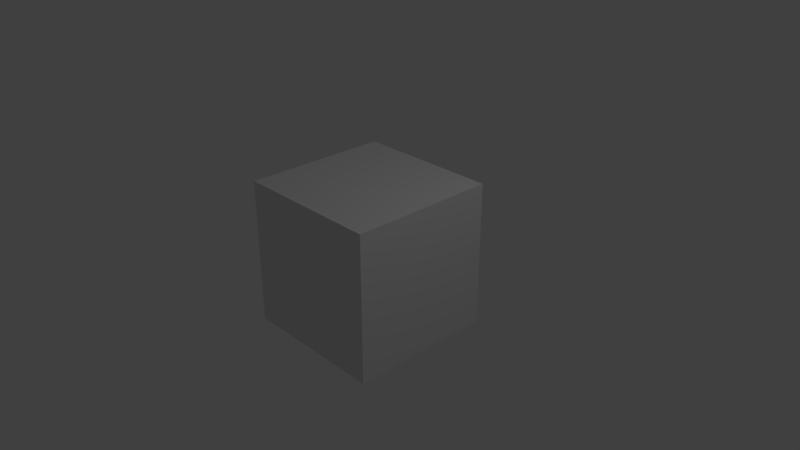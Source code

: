 # Source: jim_eyes.blend  (saved by Blender 2.79.0; exported with 4.5.12 LTS)
import bpy
from mathutils import Matrix  # noqa: F401  (used for matrix-valued properties, if any)

bpy.ops.wm.read_factory_settings(use_empty=True)
scene = bpy.context.scene
scene.name = 'Scene'

# ---- collections
col_collection_1 = bpy.data.collections.new('Collection 1'); scene.collection.children.link(col_collection_1)

# ---- materials (node trees are filled in below, after node groups)
mat_material = bpy.data.materials.new('Material')
mat_material.alpha_threshold = 0.0
mat_material.use_transparent_shadow = False
mat_material.roughness = 0.5
mat_material.line_color = (0.0, 0.0, 0.0, 1.0)

# ---- material node trees

# ---- world
world_world = bpy.data.worlds.new('World'); scene.world = world_world
world_world.color = (0.05088, 0.05088, 0.05088)
world_world.use_sun_shadow = False
world_world.sun_shadow_jitter_overblur = 0.0
world_world.cycles.sampling_method = 'MANUAL'

# ---- cameras
cam_camera = bpy.data.cameras.new('Camera')
cam_camera.clip_end = 100.0
cam_camera.lens = 35.0
cam_camera.sensor_width = 32.0
cam_camera.sensor_height = 18.0
cam_camera.ortho_scale = 7.314
cam_camera.dof.focus_distance = 0.0
cam_camera.dof.aperture_fstop = 128.0

# ---- lights
light_lamp = bpy.data.lights.new('Lamp', 'POINT')
light_lamp.transmission_factor = 0.0
light_lamp.cutoff_distance = 30.0
light_lamp.energy = 100.0
light_lamp.shadow_buffer_clip_start = 1.001
light_lamp.shadow_soft_size = 0.1
light_lamp.shadow_maximum_resolution = 0.006
light_lamp.use_absolute_resolution = True

# ---- meshes
me_cube = bpy.data.meshes.new('Cube')
me_cube.from_pydata([(1.0, 1.0, -1.0), (1.0, -1.0, -1.0), (-1.0, -1.0, -1.0), (-1.0, 1.0, -1.0), (1.0, 1.0, 1.0), (1.0, -1.0, 1.0), (-1.0, -1.0, 1.0), (-1.0, 1.0, 1.0)], [], [(0, 1, 2, 3), (4, 7, 6, 5), (0, 4, 5, 1), (1, 5, 6, 2), (2, 6, 7, 3), (4, 0, 3, 7)])
me_cube.materials.append(mat_material)
me_cube.use_remesh_preserve_volume = False
me_cube.use_remesh_preserve_attributes = False
me_cube.use_mirror_vertex_groups = False
me_cube.update()

# ---- objects
ob_cube = bpy.data.objects.new('Cube', me_cube)
ob_lamp = bpy.data.objects.new('Lamp', light_lamp)
ob_camera = bpy.data.objects.new('Camera', cam_camera)

# ---- transforms, parenting, visibility, modifiers, constraints
ob_cube.location = (0.0, 0.0, 0.0)
ob_cube.lock_rotations_4d = False
ob_cube.empty_display_type = 'ARROWS'
ob_cube.lineart.crease_threshold = 0.0
ob_lamp.location = (4.076, 1.005, 5.904)
ob_lamp.rotation_euler = (0.6503, 0.05522, 1.866)
ob_lamp.lock_rotations_4d = False
ob_lamp.empty_display_type = 'ARROWS'
ob_lamp.color = (0.0, 0.0, 0.0, 0.0)
ob_lamp.lineart.crease_threshold = 0.0
ob_camera.location = (7.481, -6.508, 5.344)
ob_camera.rotation_euler = (1.109, 0.0, 0.8149)
ob_camera.lock_rotations_4d = False
ob_camera.empty_display_type = 'ARROWS'
ob_camera.color = (0.0, 0.0, 0.0, 0.0)
ob_camera.display_type = 'WIRE'
ob_camera.lineart.crease_threshold = 0.0

# ---- collection membership
col_collection_1.objects.link(ob_cube)
col_collection_1.objects.link(ob_lamp)
col_collection_1.objects.link(ob_camera)

# ---- scene / render settings (as saved in the file)
scene.camera = ob_camera
scene.frame_start = 1; scene.frame_end = 250; scene.frame_set(1)
scene.render.engine = 'BLENDER_EEVEE_NEXT'
scene.render.resolution_percentage = 50
scene.render.dither_intensity = 0.0
scene.cycles.use_denoising = False
scene.cycles.samples = 128
scene.cycles.sampling_pattern = 'TABULATED_SOBOL'
scene.cycles.use_adaptive_sampling = False
scene.cycles.use_light_tree = False
scene.cycles.blur_glossy = 0.0
scene.cycles.sample_clamp_indirect = 0.0
scene.view_settings.view_transform = 'Standard'
bpy.context.view_layer.update()
